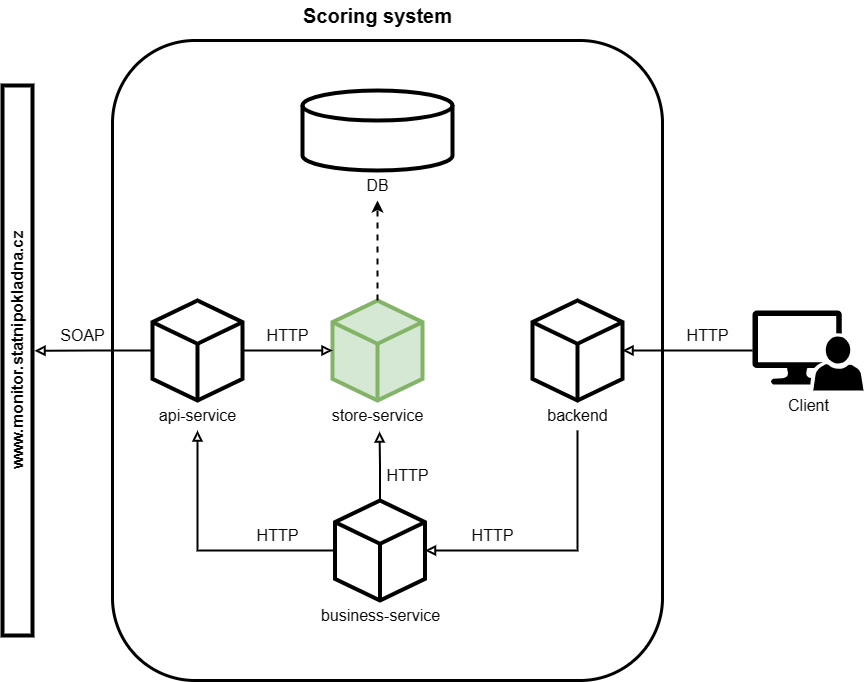

The diagram above was exported from draw.io. Its source (the exported page's mxGraphModel, read from the mxfile embedded in the PNG):
<mxGraphModel dx="1426" dy="685" grid="1" gridSize="10" guides="1" tooltips="1" connect="1" arrows="1" fold="1" page="1" pageScale="1" pageWidth="100" pageHeight="100" math="0" shadow="0">
  <root>
    <mxCell id="0" />
    <mxCell id="1" parent="0" />
    <mxCell id="e8RgHrR_689izrq_C7n9-4" value="" style="rounded=1;whiteSpace=wrap;html=1;strokeWidth=3;" parent="1" vertex="1">
      <mxGeometry x="140" y="210" width="550" height="640" as="geometry" />
    </mxCell>
    <mxCell id="J0QeQJ41gwJeS9I4wLes-11" value="&lt;pre style=&quot;margin-top: 0px; margin-bottom: 0px;&quot;&gt;&lt;br&gt;&lt;/pre&gt;" style="rounded=0;whiteSpace=wrap;html=1;strokeWidth=4;" parent="1" vertex="1">
      <mxGeometry x="30" y="255" width="30" height="550" as="geometry" />
    </mxCell>
    <mxCell id="J0QeQJ41gwJeS9I4wLes-13" value="" style="group" parent="1" connectable="0" vertex="1">
      <mxGeometry x="330" y="260" width="150" height="110" as="geometry" />
    </mxCell>
    <mxCell id="J0QeQJ41gwJeS9I4wLes-4" value="" style="shape=cylinder3;whiteSpace=wrap;html=1;boundedLbl=1;backgroundOutline=1;size=15;spacing=2;strokeWidth=4;" parent="J0QeQJ41gwJeS9I4wLes-13" vertex="1">
      <mxGeometry width="150" height="80" as="geometry" />
    </mxCell>
    <mxCell id="J0QeQJ41gwJeS9I4wLes-10" value="&lt;span style=&quot;font-weight: normal;&quot;&gt;DB&lt;/span&gt;" style="text;html=1;align=center;verticalAlign=middle;resizable=0;points=[];autosize=1;strokeColor=none;fillColor=none;fontStyle=1;fontSize=16;" parent="J0QeQJ41gwJeS9I4wLes-13" vertex="1">
      <mxGeometry x="50" y="80" width="50" height="30" as="geometry" />
    </mxCell>
    <mxCell id="J0QeQJ41gwJeS9I4wLes-14" value="" style="group" parent="1" connectable="0" vertex="1">
      <mxGeometry x="530" y="470" width="150" height="130" as="geometry" />
    </mxCell>
    <mxCell id="J0QeQJ41gwJeS9I4wLes-6" value="" style="html=1;whiteSpace=wrap;shape=isoCube2;backgroundOutline=1;isoAngle=15;strokeWidth=4;" parent="J0QeQJ41gwJeS9I4wLes-14" vertex="1">
      <mxGeometry x="30" width="90" height="100" as="geometry" />
    </mxCell>
    <mxCell id="J0QeQJ41gwJeS9I4wLes-15" value="" style="group" parent="1" connectable="0" vertex="1">
      <mxGeometry x="345" y="470" width="120" height="130" as="geometry" />
    </mxCell>
    <mxCell id="J0QeQJ41gwJeS9I4wLes-8" value="" style="html=1;whiteSpace=wrap;shape=isoCube2;backgroundOutline=1;isoAngle=15;strokeWidth=4;fillColor=#d5e8d4;strokeColor=#82b366;" parent="J0QeQJ41gwJeS9I4wLes-15" vertex="1">
      <mxGeometry x="15" width="90" height="100" as="geometry" />
    </mxCell>
    <mxCell id="J0QeQJ41gwJeS9I4wLes-9" value="&lt;span style=&quot;font-weight: normal;&quot;&gt;store-service&lt;/span&gt;" style="text;html=1;align=center;verticalAlign=middle;resizable=0;points=[];autosize=1;strokeColor=none;fillColor=none;strokeWidth=1;fontSize=16;labelBorderColor=none;fontStyle=1" parent="J0QeQJ41gwJeS9I4wLes-15" vertex="1">
      <mxGeometry y="100" width="120" height="30" as="geometry" />
    </mxCell>
    <mxCell id="J0QeQJ41gwJeS9I4wLes-17" value="" style="group" parent="1" connectable="0" vertex="1">
      <mxGeometry x="170" y="470" width="110" height="130" as="geometry" />
    </mxCell>
    <mxCell id="J0QeQJ41gwJeS9I4wLes-5" value="&lt;span style=&quot;font-weight: normal;&quot;&gt;api-service&lt;/span&gt;" style="text;html=1;align=center;verticalAlign=middle;resizable=0;points=[];autosize=1;strokeColor=none;fillColor=none;strokeWidth=1;fontSize=16;labelBorderColor=none;fontStyle=1" parent="J0QeQJ41gwJeS9I4wLes-17" vertex="1">
      <mxGeometry x="5" y="100" width="100" height="30" as="geometry" />
    </mxCell>
    <mxCell id="J0QeQJ41gwJeS9I4wLes-16" value="" style="html=1;whiteSpace=wrap;shape=isoCube2;backgroundOutline=1;isoAngle=15;strokeWidth=4;" parent="J0QeQJ41gwJeS9I4wLes-17" vertex="1">
      <mxGeometry x="10" width="90" height="100" as="geometry" />
    </mxCell>
    <mxCell id="J0QeQJ41gwJeS9I4wLes-22" style="edgeStyle=orthogonalEdgeStyle;rounded=0;orthogonalLoop=1;jettySize=auto;html=1;exitX=0;exitY=0.5;exitDx=0;exitDy=0;exitPerimeter=0;entryX=1.067;entryY=0.482;entryDx=0;entryDy=0;entryPerimeter=0;strokeWidth=2;endArrow=block;endFill=0;" parent="1" source="J0QeQJ41gwJeS9I4wLes-16" edge="1">
      <mxGeometry relative="1" as="geometry">
        <mxPoint x="62.00999999999999" y="520.28" as="targetPoint" />
      </mxGeometry>
    </mxCell>
    <mxCell id="J0QeQJ41gwJeS9I4wLes-23" value="SOAP" style="text;html=1;align=center;verticalAlign=middle;resizable=0;points=[];autosize=1;strokeColor=none;fillColor=none;strokeWidth=1;fontSize=16;fontStyle=0" parent="1" vertex="1">
      <mxGeometry x="75" y="490" width="70" height="30" as="geometry" />
    </mxCell>
    <mxCell id="J0QeQJ41gwJeS9I4wLes-24" style="edgeStyle=orthogonalEdgeStyle;rounded=0;orthogonalLoop=1;jettySize=auto;html=1;exitX=1;exitY=0.5;exitDx=0;exitDy=0;exitPerimeter=0;entryX=0;entryY=0.5;entryDx=0;entryDy=0;entryPerimeter=0;fontSize=12;strokeWidth=2;endArrow=block;endFill=0;startArrow=none;startFill=0;" parent="1" source="J0QeQJ41gwJeS9I4wLes-16" target="J0QeQJ41gwJeS9I4wLes-8" edge="1">
      <mxGeometry relative="1" as="geometry" />
    </mxCell>
    <mxCell id="J0QeQJ41gwJeS9I4wLes-29" value="&lt;span style=&quot;font-weight: normal;&quot;&gt;HTTP&lt;/span&gt;" style="text;html=1;align=center;verticalAlign=middle;resizable=0;points=[];autosize=1;strokeColor=none;fillColor=none;strokeWidth=1;fontSize=16;fontStyle=1" parent="1" vertex="1">
      <mxGeometry x="280" y="490" width="70" height="30" as="geometry" />
    </mxCell>
    <mxCell id="J0QeQJ41gwJeS9I4wLes-31" style="edgeStyle=orthogonalEdgeStyle;rounded=0;orthogonalLoop=1;jettySize=auto;html=1;exitX=0.5;exitY=0;exitDx=0;exitDy=0;exitPerimeter=0;strokeWidth=2;dashed=1;" parent="1" source="J0QeQJ41gwJeS9I4wLes-8" target="J0QeQJ41gwJeS9I4wLes-10" edge="1">
      <mxGeometry relative="1" as="geometry" />
    </mxCell>
    <mxCell id="e8RgHrR_689izrq_C7n9-1" value="&lt;pre style=&quot;margin-top: 0px; margin-bottom: 0px;&quot;&gt;&lt;font size=&quot;1&quot; face=&quot;Helvetica&quot;&gt;&lt;b&gt;&lt;span style=&quot;font-size: 16px;&quot;&gt;www.monitor.statnipokladna.cz&lt;/span&gt;&lt;/b&gt;&lt;/font&gt;&lt;/pre&gt;" style="text;html=1;strokeColor=none;fillColor=none;align=center;verticalAlign=middle;whiteSpace=wrap;rounded=0;rotation=-90;" parent="1" vertex="1">
      <mxGeometry x="15" y="505" width="60" height="30" as="geometry" />
    </mxCell>
    <mxCell id="e8RgHrR_689izrq_C7n9-5" value="Scoring system" style="text;html=1;strokeColor=none;fillColor=none;align=center;verticalAlign=middle;whiteSpace=wrap;rounded=0;fontSize=20;fontStyle=1" parent="1" vertex="1">
      <mxGeometry x="292.5" y="170" width="225" height="30" as="geometry" />
    </mxCell>
    <mxCell id="RmbRhaZLw2exPNbPdj1J-1" value="" style="group" parent="1" connectable="0" vertex="1">
      <mxGeometry x="352.5" y="670" width="125" height="130" as="geometry" />
    </mxCell>
    <mxCell id="RmbRhaZLw2exPNbPdj1J-2" value="&lt;span style=&quot;font-weight: normal;&quot;&gt;business-service&lt;/span&gt;" style="text;html=1;align=center;verticalAlign=middle;resizable=0;points=[];autosize=1;strokeColor=none;fillColor=none;strokeWidth=1;fontSize=16;labelBorderColor=none;fontStyle=1" parent="RmbRhaZLw2exPNbPdj1J-1" vertex="1">
      <mxGeometry x="-15" y="100" width="140" height="30" as="geometry" />
    </mxCell>
    <mxCell id="RmbRhaZLw2exPNbPdj1J-3" value="" style="html=1;whiteSpace=wrap;shape=isoCube2;backgroundOutline=1;isoAngle=15;strokeWidth=4;" parent="RmbRhaZLw2exPNbPdj1J-1" vertex="1">
      <mxGeometry x="10" width="90" height="100" as="geometry" />
    </mxCell>
    <mxCell id="RmbRhaZLw2exPNbPdj1J-6" value="" style="sketch=0;pointerEvents=1;shadow=0;dashed=0;html=1;strokeColor=none;labelPosition=center;verticalLabelPosition=bottom;verticalAlign=top;align=center;fillColor=#000000;shape=mxgraph.mscae.system_center.admin_console;fontColor=default;" parent="1" vertex="1">
      <mxGeometry x="780" y="480" width="111.11" height="80" as="geometry" />
    </mxCell>
    <mxCell id="RmbRhaZLw2exPNbPdj1J-7" style="edgeStyle=orthogonalEdgeStyle;rounded=0;orthogonalLoop=1;jettySize=auto;html=1;exitX=0;exitY=0.5;exitDx=0;exitDy=0;exitPerimeter=0;entryX=1;entryY=0.5;entryDx=0;entryDy=0;entryPerimeter=0;endArrow=block;endFill=0;strokeWidth=2;" parent="1" source="RmbRhaZLw2exPNbPdj1J-6" target="J0QeQJ41gwJeS9I4wLes-6" edge="1">
      <mxGeometry relative="1" as="geometry" />
    </mxCell>
    <mxCell id="RmbRhaZLw2exPNbPdj1J-8" value="&lt;span style=&quot;font-weight: normal;&quot;&gt;HTTP&lt;/span&gt;" style="text;html=1;align=center;verticalAlign=middle;resizable=0;points=[];autosize=1;strokeColor=none;fillColor=none;strokeWidth=1;fontSize=16;fontStyle=1" parent="1" vertex="1">
      <mxGeometry x="700" y="490" width="70" height="30" as="geometry" />
    </mxCell>
    <mxCell id="RmbRhaZLw2exPNbPdj1J-10" value="&lt;font style=&quot;font-size: 16px;&quot;&gt;Client&lt;/font&gt;" style="text;html=1;align=center;verticalAlign=middle;resizable=0;points=[];autosize=1;strokeColor=none;fillColor=none;" parent="1" vertex="1">
      <mxGeometry x="805.56" y="560" width="60" height="30" as="geometry" />
    </mxCell>
    <mxCell id="RmbRhaZLw2exPNbPdj1J-12" style="edgeStyle=orthogonalEdgeStyle;rounded=0;orthogonalLoop=1;jettySize=auto;html=1;entryX=1;entryY=0.5;entryDx=0;entryDy=0;entryPerimeter=0;endArrow=block;endFill=0;strokeWidth=2;" parent="1" source="J0QeQJ41gwJeS9I4wLes-7" target="RmbRhaZLw2exPNbPdj1J-3" edge="1">
      <mxGeometry relative="1" as="geometry">
        <Array as="points">
          <mxPoint x="605" y="720" />
        </Array>
      </mxGeometry>
    </mxCell>
    <mxCell id="J0QeQJ41gwJeS9I4wLes-7" value="&lt;span style=&quot;font-weight: normal;&quot;&gt;backend&lt;/span&gt;" style="text;html=1;align=center;verticalAlign=middle;resizable=0;points=[];autosize=1;strokeColor=none;fillColor=none;strokeWidth=1;fontSize=16;labelBorderColor=none;fontStyle=1" parent="1" vertex="1">
      <mxGeometry x="565" y="570" width="80" height="30" as="geometry" />
    </mxCell>
    <mxCell id="RmbRhaZLw2exPNbPdj1J-13" value="&lt;span style=&quot;font-weight: normal;&quot;&gt;HTTP&lt;/span&gt;" style="text;html=1;align=center;verticalAlign=middle;resizable=0;points=[];autosize=1;strokeColor=none;fillColor=none;strokeWidth=1;fontSize=16;fontStyle=1" parent="1" vertex="1">
      <mxGeometry x="485" y="690" width="70" height="30" as="geometry" />
    </mxCell>
    <mxCell id="RmbRhaZLw2exPNbPdj1J-14" style="edgeStyle=orthogonalEdgeStyle;rounded=0;orthogonalLoop=1;jettySize=auto;html=1;exitX=0;exitY=0.5;exitDx=0;exitDy=0;exitPerimeter=0;endArrow=block;endFill=0;strokeWidth=2;" parent="1" source="RmbRhaZLw2exPNbPdj1J-3" target="J0QeQJ41gwJeS9I4wLes-5" edge="1">
      <mxGeometry relative="1" as="geometry" />
    </mxCell>
    <mxCell id="RmbRhaZLw2exPNbPdj1J-15" value="&lt;span style=&quot;font-weight: normal;&quot;&gt;HTTP&lt;/span&gt;" style="text;html=1;align=center;verticalAlign=middle;resizable=0;points=[];autosize=1;strokeColor=none;fillColor=none;strokeWidth=1;fontSize=16;fontStyle=1" parent="1" vertex="1">
      <mxGeometry x="270" y="690" width="70" height="30" as="geometry" />
    </mxCell>
    <mxCell id="RmbRhaZLw2exPNbPdj1J-17" style="edgeStyle=orthogonalEdgeStyle;rounded=0;orthogonalLoop=1;jettySize=auto;html=1;exitX=0.5;exitY=0;exitDx=0;exitDy=0;exitPerimeter=0;entryX=0.517;entryY=1.033;entryDx=0;entryDy=0;entryPerimeter=0;endArrow=block;endFill=0;strokeWidth=2;" parent="1" source="RmbRhaZLw2exPNbPdj1J-3" target="J0QeQJ41gwJeS9I4wLes-9" edge="1">
      <mxGeometry relative="1" as="geometry" />
    </mxCell>
    <mxCell id="RmbRhaZLw2exPNbPdj1J-18" value="&lt;span style=&quot;font-weight: normal;&quot;&gt;HTTP&lt;/span&gt;" style="text;html=1;align=center;verticalAlign=middle;resizable=0;points=[];autosize=1;strokeColor=none;fillColor=none;strokeWidth=1;fontSize=16;fontStyle=1" parent="1" vertex="1">
      <mxGeometry x="400" y="630" width="70" height="30" as="geometry" />
    </mxCell>
  </root>
</mxGraphModel>